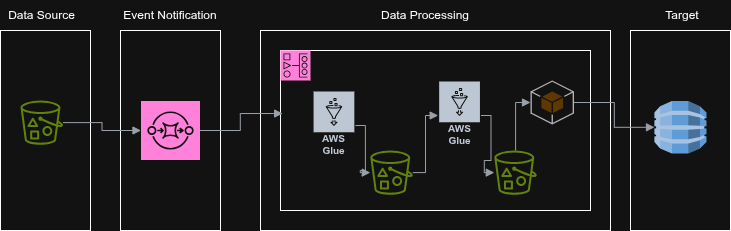

The diagram above was exported from draw.io. Its source (the exported page's mxGraphModel, read from the mxfile embedded in the PNG):
<mxGraphModel dx="872" dy="447" grid="1" gridSize="10" guides="1" tooltips="1" connect="1" arrows="0" fold="1" page="1" pageScale="1" pageWidth="850" pageHeight="1100" math="0" shadow="0">
  <root>
    <mxCell id="0" />
    <mxCell id="1" parent="0" />
    <mxCell id="hWQsAMik283WnlUq7eTP-1" value="" style="rounded=0;whiteSpace=wrap;html=1;" vertex="1" parent="1">
      <mxGeometry x="40" y="120" width="90" height="200" as="geometry" />
    </mxCell>
    <mxCell id="hWQsAMik283WnlUq7eTP-2" value="" style="rounded=0;whiteSpace=wrap;html=1;" vertex="1" parent="1">
      <mxGeometry x="160" y="120" width="100" height="200" as="geometry" />
    </mxCell>
    <mxCell id="hWQsAMik283WnlUq7eTP-4" value="" style="rounded=0;whiteSpace=wrap;html=1;" vertex="1" parent="1">
      <mxGeometry x="300" y="120" width="350" height="200" as="geometry" />
    </mxCell>
    <mxCell id="hWQsAMik283WnlUq7eTP-5" value="" style="rounded=0;whiteSpace=wrap;html=1;" vertex="1" parent="1">
      <mxGeometry x="670" y="120" width="100" height="200" as="geometry" />
    </mxCell>
    <mxCell id="hWQsAMik283WnlUq7eTP-6" value="" style="sketch=0;outlineConnect=0;fontColor=#232F3E;gradientColor=none;fillColor=#7AA116;strokeColor=none;dashed=0;verticalLabelPosition=bottom;verticalAlign=top;align=center;html=1;fontSize=12;fontStyle=0;aspect=fixed;pointerEvents=1;shape=mxgraph.aws4.bucket_with_objects;" vertex="1" parent="1">
      <mxGeometry x="60" y="190" width="42.5" height="44.2" as="geometry" />
    </mxCell>
    <mxCell id="hWQsAMik283WnlUq7eTP-7" value="" style="sketch=0;points=[[0,0,0],[0.25,0,0],[0.5,0,0],[0.75,0,0],[1,0,0],[0,1,0],[0.25,1,0],[0.5,1,0],[0.75,1,0],[1,1,0],[0,0.25,0],[0,0.5,0],[0,0.75,0],[1,0.25,0],[1,0.5,0],[1,0.75,0]];outlineConnect=0;fontColor=#232F3E;fillColor=#E7157B;strokeColor=#ffffff;dashed=0;verticalLabelPosition=bottom;verticalAlign=top;align=center;html=1;fontSize=12;fontStyle=0;aspect=fixed;shape=mxgraph.aws4.resourceIcon;resIcon=mxgraph.aws4.sqs;" vertex="1" parent="1">
      <mxGeometry x="180.5" y="190.5" width="59" height="59" as="geometry" />
    </mxCell>
    <mxCell id="hWQsAMik283WnlUq7eTP-11" value="" style="group" vertex="1" connectable="0" parent="1">
      <mxGeometry x="320" y="140" width="310" height="160" as="geometry" />
    </mxCell>
    <mxCell id="hWQsAMik283WnlUq7eTP-9" value="" style="rounded=0;whiteSpace=wrap;html=1;" vertex="1" parent="hWQsAMik283WnlUq7eTP-11">
      <mxGeometry width="310" height="160" as="geometry" />
    </mxCell>
    <mxCell id="hWQsAMik283WnlUq7eTP-8" value="" style="sketch=0;points=[[0,0,0],[0.25,0,0],[0.5,0,0],[0.75,0,0],[1,0,0],[0,1,0],[0.25,1,0],[0.5,1,0],[0.75,1,0],[1,1,0],[0,0.25,0],[0,0.5,0],[0,0.75,0],[1,0.25,0],[1,0.5,0],[1,0.75,0]];outlineConnect=0;fontColor=#232F3E;fillColor=#E7157B;strokeColor=#ffffff;dashed=0;verticalLabelPosition=bottom;verticalAlign=top;align=center;html=1;fontSize=12;fontStyle=0;aspect=fixed;shape=mxgraph.aws4.resourceIcon;resIcon=mxgraph.aws4.managed_workflows_for_apache_airflow;" vertex="1" parent="hWQsAMik283WnlUq7eTP-11">
      <mxGeometry width="30" height="30" as="geometry" />
    </mxCell>
    <mxCell id="hWQsAMik283WnlUq7eTP-13" value="AWS Glue" style="sketch=0;outlineConnect=0;fontColor=#232F3E;gradientColor=none;strokeColor=#ffffff;fillColor=#232F3E;dashed=0;verticalLabelPosition=middle;verticalAlign=bottom;align=center;html=1;whiteSpace=wrap;fontSize=10;fontStyle=1;spacing=3;shape=mxgraph.aws4.productIcon;prIcon=mxgraph.aws4.glue;" vertex="1" parent="hWQsAMik283WnlUq7eTP-11">
      <mxGeometry x="32.068965517241374" y="40" width="42.75862068965517" height="70" as="geometry" />
    </mxCell>
    <mxCell id="hWQsAMik283WnlUq7eTP-14" value="AWS Glue" style="sketch=0;outlineConnect=0;fontColor=#232F3E;gradientColor=none;strokeColor=#ffffff;fillColor=#232F3E;dashed=0;verticalLabelPosition=middle;verticalAlign=bottom;align=center;html=1;whiteSpace=wrap;fontSize=10;fontStyle=1;spacing=3;shape=mxgraph.aws4.productIcon;prIcon=mxgraph.aws4.glue;" vertex="1" parent="hWQsAMik283WnlUq7eTP-11">
      <mxGeometry x="157.67241379310343" y="30" width="42.75862068965517" height="70" as="geometry" />
    </mxCell>
    <mxCell id="hWQsAMik283WnlUq7eTP-15" value="" style="sketch=0;outlineConnect=0;fontColor=#232F3E;gradientColor=none;fillColor=#7AA116;strokeColor=none;dashed=0;verticalLabelPosition=bottom;verticalAlign=top;align=center;html=1;fontSize=12;fontStyle=0;aspect=fixed;pointerEvents=1;shape=mxgraph.aws4.bucket_with_objects;" vertex="1" parent="hWQsAMik283WnlUq7eTP-11">
      <mxGeometry x="89.79310344827586" y="100" width="42.5" height="44.2" as="geometry" />
    </mxCell>
    <mxCell id="hWQsAMik283WnlUq7eTP-17" value="" style="edgeStyle=orthogonalEdgeStyle;html=1;endArrow=block;elbow=vertical;startArrow=none;endFill=1;strokeColor=#545B64;rounded=0;" edge="1" parent="hWQsAMik283WnlUq7eTP-11" source="hWQsAMik283WnlUq7eTP-13" target="hWQsAMik283WnlUq7eTP-15">
      <mxGeometry width="100" relative="1" as="geometry">
        <mxPoint x="-42.75862068965517" y="90" as="sourcePoint" />
        <mxPoint x="64.13793103448275" y="90" as="targetPoint" />
      </mxGeometry>
    </mxCell>
    <mxCell id="hWQsAMik283WnlUq7eTP-18" value="" style="edgeStyle=orthogonalEdgeStyle;html=1;endArrow=block;elbow=vertical;startArrow=none;endFill=1;strokeColor=#545B64;rounded=0;" edge="1" parent="hWQsAMik283WnlUq7eTP-11" source="hWQsAMik283WnlUq7eTP-15" target="hWQsAMik283WnlUq7eTP-14">
      <mxGeometry width="100" relative="1" as="geometry">
        <mxPoint x="-42.75862068965517" y="90" as="sourcePoint" />
        <mxPoint x="64.13793103448275" y="90" as="targetPoint" />
      </mxGeometry>
    </mxCell>
    <mxCell id="hWQsAMik283WnlUq7eTP-27" value="" style="sketch=0;outlineConnect=0;fontColor=#232F3E;gradientColor=none;fillColor=#7AA116;strokeColor=none;dashed=0;verticalLabelPosition=bottom;verticalAlign=top;align=center;html=1;fontSize=12;fontStyle=0;aspect=fixed;pointerEvents=1;shape=mxgraph.aws4.bucket_with_objects;" vertex="1" parent="hWQsAMik283WnlUq7eTP-11">
      <mxGeometry x="213.79310344827584" y="100" width="42.5" height="44.2" as="geometry" />
    </mxCell>
    <mxCell id="hWQsAMik283WnlUq7eTP-28" value="" style="edgeStyle=orthogonalEdgeStyle;html=1;endArrow=block;elbow=vertical;startArrow=none;endFill=1;strokeColor=#545B64;rounded=0;" edge="1" parent="hWQsAMik283WnlUq7eTP-11" source="hWQsAMik283WnlUq7eTP-14" target="hWQsAMik283WnlUq7eTP-27">
      <mxGeometry width="100" relative="1" as="geometry">
        <mxPoint x="-40" y="90" as="sourcePoint" />
        <mxPoint x="60" y="90" as="targetPoint" />
      </mxGeometry>
    </mxCell>
    <mxCell id="hWQsAMik283WnlUq7eTP-29" value="" style="outlineConnect=0;dashed=0;verticalLabelPosition=bottom;verticalAlign=top;align=center;html=1;shape=mxgraph.aws3.android;fillColor=#FFD44F;gradientColor=none;" vertex="1" parent="hWQsAMik283WnlUq7eTP-11">
      <mxGeometry x="250" y="30" width="43.5" height="44" as="geometry" />
    </mxCell>
    <mxCell id="hWQsAMik283WnlUq7eTP-30" value="" style="edgeStyle=orthogonalEdgeStyle;html=1;endArrow=block;elbow=vertical;startArrow=none;endFill=1;strokeColor=#545B64;rounded=0;entryX=0;entryY=0.5;entryDx=0;entryDy=0;entryPerimeter=0;" edge="1" parent="hWQsAMik283WnlUq7eTP-11" source="hWQsAMik283WnlUq7eTP-27" target="hWQsAMik283WnlUq7eTP-29">
      <mxGeometry width="100" relative="1" as="geometry">
        <mxPoint x="-40" y="90" as="sourcePoint" />
        <mxPoint x="60" y="90" as="targetPoint" />
      </mxGeometry>
    </mxCell>
    <mxCell id="hWQsAMik283WnlUq7eTP-19" value="" style="outlineConnect=0;dashed=0;verticalLabelPosition=bottom;verticalAlign=top;align=center;html=1;shape=mxgraph.aws3.dynamo_db;fillColor=#2E73B8;gradientColor=none;" vertex="1" parent="1">
      <mxGeometry x="694" y="190.5" width="52" height="52.6" as="geometry" />
    </mxCell>
    <mxCell id="hWQsAMik283WnlUq7eTP-21" value="" style="edgeStyle=orthogonalEdgeStyle;html=1;endArrow=block;elbow=vertical;startArrow=none;endFill=1;strokeColor=#545B64;rounded=0;entryX=0;entryY=0.5;entryDx=0;entryDy=0;entryPerimeter=0;" edge="1" parent="1" source="hWQsAMik283WnlUq7eTP-6" target="hWQsAMik283WnlUq7eTP-7">
      <mxGeometry width="100" relative="1" as="geometry">
        <mxPoint x="280" y="230" as="sourcePoint" />
        <mxPoint x="380" y="230" as="targetPoint" />
      </mxGeometry>
    </mxCell>
    <mxCell id="hWQsAMik283WnlUq7eTP-22" value="" style="edgeStyle=orthogonalEdgeStyle;html=1;endArrow=block;elbow=vertical;startArrow=none;endFill=1;strokeColor=#545B64;rounded=0;exitX=1;exitY=0.5;exitDx=0;exitDy=0;exitPerimeter=0;entryX=0.007;entryY=0.394;entryDx=0;entryDy=0;entryPerimeter=0;" edge="1" parent="1" source="hWQsAMik283WnlUq7eTP-7" target="hWQsAMik283WnlUq7eTP-9">
      <mxGeometry width="100" relative="1" as="geometry">
        <mxPoint x="280" y="230" as="sourcePoint" />
        <mxPoint x="380" y="230" as="targetPoint" />
      </mxGeometry>
    </mxCell>
    <mxCell id="hWQsAMik283WnlUq7eTP-23" value="Data Source" style="text;strokeColor=none;align=center;fillColor=none;html=1;verticalAlign=middle;whiteSpace=wrap;rounded=0;" vertex="1" parent="1">
      <mxGeometry x="43.75" y="90" width="75" height="30" as="geometry" />
    </mxCell>
    <mxCell id="hWQsAMik283WnlUq7eTP-24" value="Event Notification" style="text;strokeColor=none;align=center;fillColor=none;html=1;verticalAlign=middle;whiteSpace=wrap;rounded=0;" vertex="1" parent="1">
      <mxGeometry x="161.25" y="90" width="97.5" height="30" as="geometry" />
    </mxCell>
    <mxCell id="hWQsAMik283WnlUq7eTP-25" value="Data Processing" style="text;strokeColor=none;align=center;fillColor=none;html=1;verticalAlign=middle;whiteSpace=wrap;rounded=0;" vertex="1" parent="1">
      <mxGeometry x="416.25" y="90" width="97.5" height="30" as="geometry" />
    </mxCell>
    <mxCell id="hWQsAMik283WnlUq7eTP-26" value="Target" style="text;strokeColor=none;align=center;fillColor=none;html=1;verticalAlign=middle;whiteSpace=wrap;rounded=0;" vertex="1" parent="1">
      <mxGeometry x="672.5" y="90" width="97.5" height="30" as="geometry" />
    </mxCell>
    <mxCell id="hWQsAMik283WnlUq7eTP-31" value="" style="edgeStyle=orthogonalEdgeStyle;html=1;endArrow=block;elbow=vertical;startArrow=none;endFill=1;strokeColor=#545B64;rounded=0;exitX=1;exitY=0.5;exitDx=0;exitDy=0;exitPerimeter=0;" edge="1" parent="1" source="hWQsAMik283WnlUq7eTP-29" target="hWQsAMik283WnlUq7eTP-19">
      <mxGeometry width="100" relative="1" as="geometry">
        <mxPoint x="280" y="230" as="sourcePoint" />
        <mxPoint x="380" y="230" as="targetPoint" />
      </mxGeometry>
    </mxCell>
  </root>
</mxGraphModel>